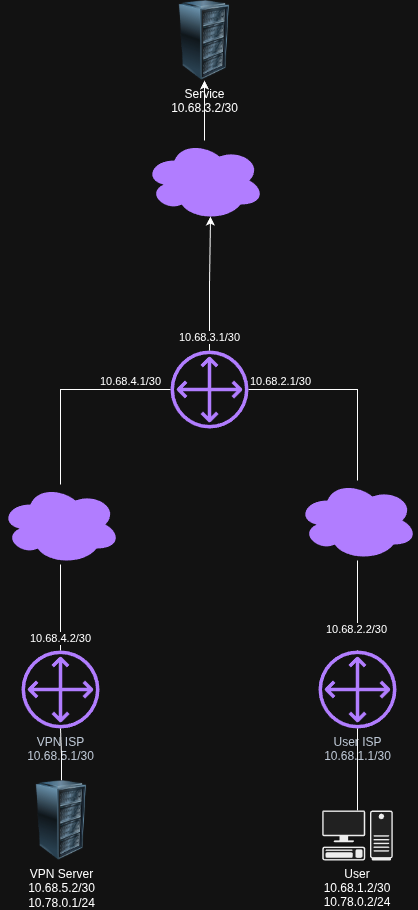

The diagram above was exported from draw.io. Its source (the exported page's mxGraphModel, read from the mxfile embedded in the PNG):
<mxGraphModel dx="606" dy="1281" grid="1" gridSize="10" guides="1" tooltips="1" connect="1" arrows="1" fold="1" page="1" pageScale="1" pageWidth="827" pageHeight="1169" math="0" shadow="0">
  <root>
    <mxCell id="0" />
    <mxCell id="1" parent="0" />
    <mxCell id="pMHBMbEZedtMC2g2_zxq-8" edge="1" parent="1" source="pMHBMbEZedtMC2g2_zxq-2" style="edgeStyle=orthogonalEdgeStyle;rounded=0;orthogonalLoop=1;jettySize=auto;html=1;endArrow=none;endFill=0;" target="pMHBMbEZedtMC2g2_zxq-7" value="">
      <mxGeometry relative="1" as="geometry" />
    </mxCell>
    <mxCell id="nzwg8FpVyBA1AMXiMSX7-7" connectable="0" parent="pMHBMbEZedtMC2g2_zxq-8" style="edgeLabel;html=1;align=center;verticalAlign=middle;resizable=0;points=[];" value="10.68.4.1/30" vertex="1">
      <mxGeometry relative="1" x="-0.8829" y="-1" as="geometry">
        <mxPoint x="-28" y="-8" as="offset" />
      </mxGeometry>
    </mxCell>
    <mxCell id="pMHBMbEZedtMC2g2_zxq-10" edge="1" parent="1" source="pMHBMbEZedtMC2g2_zxq-2" style="edgeStyle=orthogonalEdgeStyle;rounded=0;orthogonalLoop=1;jettySize=auto;html=1;endArrow=none;endFill=0;" target="pMHBMbEZedtMC2g2_zxq-9" value="">
      <mxGeometry relative="1" as="geometry" />
    </mxCell>
    <mxCell id="nzwg8FpVyBA1AMXiMSX7-5" connectable="0" parent="pMHBMbEZedtMC2g2_zxq-10" style="edgeLabel;html=1;align=center;verticalAlign=middle;resizable=0;points=[];" value="10.68.2.1/30" vertex="1">
      <mxGeometry relative="1" x="-0.84" y="1" as="geometry">
        <mxPoint x="16" y="-8" as="offset" />
      </mxGeometry>
    </mxCell>
    <object label="" id="pMHBMbEZedtMC2g2_zxq-2">
      <mxCell parent="1" style="sketch=0;outlineConnect=0;gradientColor=none;fillColor=#8C4FFF;strokeColor=none;dashed=0;verticalLabelPosition=bottom;verticalAlign=top;align=center;html=1;aspect=fixed;pointerEvents=1;shape=mxgraph.aws4.customer_gateway;" vertex="1">
        <mxGeometry height="78" width="78" x="380" y="370" as="geometry" />
      </mxCell>
    </object>
    <mxCell id="pMHBMbEZedtMC2g2_zxq-15" edge="1" parent="1" source="pMHBMbEZedtMC2g2_zxq-7" style="edgeStyle=orthogonalEdgeStyle;rounded=0;orthogonalLoop=1;jettySize=auto;html=1;endArrow=none;endFill=0;" target="pMHBMbEZedtMC2g2_zxq-14">
      <mxGeometry relative="1" as="geometry" />
    </mxCell>
    <mxCell id="pMHBMbEZedtMC2g2_zxq-7" parent="1" style="ellipse;shape=cloud;whiteSpace=wrap;html=1;verticalAlign=top;fillColor=#8C4FFF;strokeColor=none;fontColor=#232F3E;sketch=0;gradientColor=none;dashed=0;fontStyle=0;pointerEvents=1;" value="" vertex="1">
      <mxGeometry height="80" width="120" x="210" y="504" as="geometry" />
    </mxCell>
    <mxCell id="pMHBMbEZedtMC2g2_zxq-9" parent="1" style="ellipse;shape=cloud;whiteSpace=wrap;html=1;verticalAlign=top;fillColor=#8C4FFF;strokeColor=none;fontColor=#232F3E;sketch=0;gradientColor=none;dashed=0;fontStyle=0;pointerEvents=1;" value="" vertex="1">
      <mxGeometry height="80" width="120" x="507" y="500" as="geometry" />
    </mxCell>
    <mxCell id="pMHBMbEZedtMC2g2_zxq-13" edge="1" parent="1" source="pMHBMbEZedtMC2g2_zxq-11" style="edgeStyle=orthogonalEdgeStyle;rounded=0;orthogonalLoop=1;jettySize=auto;html=1;strokeColor=default;endArrow=none;endFill=0;" target="pMHBMbEZedtMC2g2_zxq-9" value="">
      <mxGeometry relative="1" as="geometry">
        <mxPoint x="567" y="511" as="targetPoint" />
      </mxGeometry>
    </mxCell>
    <mxCell id="nzwg8FpVyBA1AMXiMSX7-1" connectable="0" parent="pMHBMbEZedtMC2g2_zxq-13" style="edgeLabel;html=1;align=center;verticalAlign=middle;resizable=0;points=[];" value="Text" vertex="1">
      <mxGeometry relative="1" x="-0.6" y="2" as="geometry">
        <mxPoint as="offset" />
      </mxGeometry>
    </mxCell>
    <mxCell id="nzwg8FpVyBA1AMXiMSX7-2" edge="1" parent="1" source="pMHBMbEZedtMC2g2_zxq-11" style="edgeStyle=orthogonalEdgeStyle;rounded=0;orthogonalLoop=1;jettySize=auto;html=1;endArrow=none;endFill=0;" target="pMHBMbEZedtMC2g2_zxq-9" value="">
      <mxGeometry relative="1" as="geometry" />
    </mxCell>
    <mxCell id="nzwg8FpVyBA1AMXiMSX7-4" connectable="0" parent="nzwg8FpVyBA1AMXiMSX7-2" style="edgeLabel;html=1;align=center;verticalAlign=middle;resizable=0;points=[];" value="10.68.2.2/30&lt;div&gt;&lt;br&gt;&lt;/div&gt;" vertex="1">
      <mxGeometry relative="1" x="-0.6667" y="2" as="geometry">
        <mxPoint as="offset" />
      </mxGeometry>
    </mxCell>
    <mxCell id="pMHBMbEZedtMC2g2_zxq-11" parent="1" style="sketch=0;outlineConnect=0;fontColor=#232F3E;gradientColor=none;fillColor=#8C4FFF;strokeColor=none;dashed=0;verticalLabelPosition=bottom;verticalAlign=top;align=center;html=1;fontSize=12;fontStyle=0;aspect=fixed;pointerEvents=1;shape=mxgraph.aws4.customer_gateway;" value="User ISP&lt;div&gt;10.68.1.1/30&lt;/div&gt;&lt;div&gt;&lt;br&gt;&lt;/div&gt;" vertex="1">
      <mxGeometry height="78" width="78" x="528" y="670" as="geometry" />
    </mxCell>
    <mxCell id="nzwg8FpVyBA1AMXiMSX7-9" edge="1" parent="1" source="pMHBMbEZedtMC2g2_zxq-14" style="edgeStyle=orthogonalEdgeStyle;rounded=0;orthogonalLoop=1;jettySize=auto;html=1;endArrow=none;endFill=0;" target="pMHBMbEZedtMC2g2_zxq-7" value="">
      <mxGeometry relative="1" as="geometry" />
    </mxCell>
    <mxCell id="nzwg8FpVyBA1AMXiMSX7-10" connectable="0" parent="nzwg8FpVyBA1AMXiMSX7-9" style="edgeLabel;html=1;align=center;verticalAlign=middle;resizable=0;points=[];" value="10.68.4.2/30" vertex="1">
      <mxGeometry relative="1" x="-0.7209" y="1" as="geometry">
        <mxPoint as="offset" />
      </mxGeometry>
    </mxCell>
    <mxCell id="pMHBMbEZedtMC2g2_zxq-14" parent="1" style="sketch=0;outlineConnect=0;fontColor=#232F3E;gradientColor=none;fillColor=#8C4FFF;strokeColor=none;dashed=0;verticalLabelPosition=bottom;verticalAlign=top;align=center;html=1;fontSize=12;fontStyle=0;aspect=fixed;pointerEvents=1;shape=mxgraph.aws4.customer_gateway;" value="VPN ISP&lt;div&gt;10.68.5.1/30&lt;/div&gt;" vertex="1">
      <mxGeometry height="78" width="78" x="231" y="670" as="geometry" />
    </mxCell>
    <mxCell id="pMHBMbEZedtMC2g2_zxq-16" parent="1" style="image;html=1;image=img/lib/clip_art/computers/Server_Rack_128x128.png" value="Service&lt;div&gt;10.68.3.2/30&lt;/div&gt;" vertex="1">
      <mxGeometry height="80" width="80" x="374" y="20" as="geometry" />
    </mxCell>
    <mxCell id="pMHBMbEZedtMC2g2_zxq-20" edge="1" parent="1" source="pMHBMbEZedtMC2g2_zxq-18" style="edgeStyle=orthogonalEdgeStyle;rounded=0;orthogonalLoop=1;jettySize=auto;html=1;entryX=0.5;entryY=1;entryDx=0;entryDy=0;" target="pMHBMbEZedtMC2g2_zxq-16">
      <mxGeometry relative="1" as="geometry" />
    </mxCell>
    <mxCell id="pMHBMbEZedtMC2g2_zxq-18" parent="1" style="ellipse;shape=cloud;whiteSpace=wrap;html=1;verticalAlign=top;fillColor=#8C4FFF;strokeColor=none;fontColor=#232F3E;sketch=0;gradientColor=none;dashed=0;fontStyle=0;pointerEvents=1;" value="" vertex="1">
      <mxGeometry height="80" width="120" x="354" y="160" as="geometry" />
    </mxCell>
    <mxCell id="pMHBMbEZedtMC2g2_zxq-19" edge="1" parent="1" source="pMHBMbEZedtMC2g2_zxq-2" style="edgeStyle=orthogonalEdgeStyle;rounded=0;orthogonalLoop=1;jettySize=auto;html=1;entryX=0.55;entryY=0.95;entryDx=0;entryDy=0;entryPerimeter=0;" target="pMHBMbEZedtMC2g2_zxq-18">
      <mxGeometry relative="1" as="geometry" />
    </mxCell>
    <mxCell id="nzwg8FpVyBA1AMXiMSX7-8" connectable="0" parent="pMHBMbEZedtMC2g2_zxq-19" style="edgeLabel;html=1;align=center;verticalAlign=middle;resizable=0;points=[];" value="10.68.3.1/30" vertex="1">
      <mxGeometry relative="1" x="-0.8074" y="1" as="geometry">
        <mxPoint as="offset" />
      </mxGeometry>
    </mxCell>
    <mxCell id="pMHBMbEZedtMC2g2_zxq-22" edge="1" parent="1" source="pMHBMbEZedtMC2g2_zxq-21" style="edgeStyle=orthogonalEdgeStyle;rounded=0;orthogonalLoop=1;jettySize=auto;html=1;endArrow=none;endFill=0;" target="pMHBMbEZedtMC2g2_zxq-11">
      <mxGeometry relative="1" as="geometry" />
    </mxCell>
    <mxCell id="pMHBMbEZedtMC2g2_zxq-21" parent="1" style="shape=mxgraph.networks2.icon;aspect=fixed;fillColor=#EDEDED;strokeColor=#000000;gradientColor=#5B6163;network2IconShadow=1;network2bgFillColor=none;labelPosition=center;verticalLabelPosition=bottom;align=center;verticalAlign=top;network2Icon=mxgraph.networks2.pc;network2IconYOffset=-0.0593;network2IconW=0.9999;network2IconH=0.7096;" value="User&#10;10.68.1.2/30&#10;10.78.0.2/24" vertex="1">
      <mxGeometry height="50" width="70.46" x="531.77" y="830" as="geometry" />
    </mxCell>
    <mxCell id="pMHBMbEZedtMC2g2_zxq-24" edge="1" parent="1" source="pMHBMbEZedtMC2g2_zxq-23" style="edgeStyle=orthogonalEdgeStyle;rounded=0;orthogonalLoop=1;jettySize=auto;html=1;endArrow=none;endFill=0;" target="pMHBMbEZedtMC2g2_zxq-14">
      <mxGeometry relative="1" as="geometry" />
    </mxCell>
    <mxCell id="pMHBMbEZedtMC2g2_zxq-23" parent="1" style="image;html=1;image=img/lib/clip_art/computers/Server_Rack_128x128.png" value="VPN Server&lt;div&gt;10.68.5.2/30&lt;/div&gt;&lt;div&gt;10.78.0.1/24&lt;/div&gt;" vertex="1">
      <mxGeometry height="80" width="80" x="231" y="800" as="geometry" />
    </mxCell>
  </root>
</mxGraphModel>